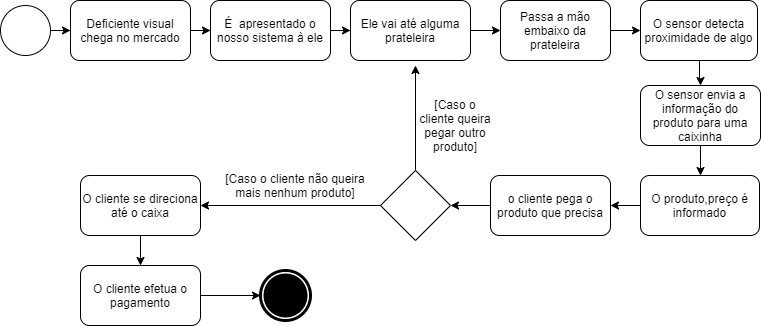

The diagram above was exported from draw.io. Its source (the exported page's mxGraphModel, read from the mxfile embedded in the PNG):
<mxGraphModel dx="868" dy="419" grid="1" gridSize="10" guides="1" tooltips="1" connect="1" arrows="1" fold="1" page="1" pageScale="1" pageWidth="827" pageHeight="1169" math="0" shadow="0">
  <root>
    <mxCell id="0" />
    <mxCell id="1" parent="0" />
    <mxCell id="x_xNSBSPTDFsIbwkqEu0-4" style="edgeStyle=orthogonalEdgeStyle;rounded=0;orthogonalLoop=1;jettySize=auto;html=1;" parent="1" source="x_xNSBSPTDFsIbwkqEu0-1" target="x_xNSBSPTDFsIbwkqEu0-2" edge="1">
      <mxGeometry relative="1" as="geometry" />
    </mxCell>
    <mxCell id="x_xNSBSPTDFsIbwkqEu0-1" value="" style="ellipse;whiteSpace=wrap;html=1;aspect=fixed;" parent="1" vertex="1">
      <mxGeometry x="50" y="30" width="50" height="50" as="geometry" />
    </mxCell>
    <mxCell id="x_xNSBSPTDFsIbwkqEu0-5" style="edgeStyle=orthogonalEdgeStyle;rounded=0;orthogonalLoop=1;jettySize=auto;html=1;" parent="1" source="x_xNSBSPTDFsIbwkqEu0-2" target="x_xNSBSPTDFsIbwkqEu0-3" edge="1">
      <mxGeometry relative="1" as="geometry" />
    </mxCell>
    <mxCell id="x_xNSBSPTDFsIbwkqEu0-2" value="Deficiente visual chega no mercado" style="rounded=1;whiteSpace=wrap;html=1;" parent="1" vertex="1">
      <mxGeometry x="120" y="25" width="120" height="60" as="geometry" />
    </mxCell>
    <mxCell id="x_xNSBSPTDFsIbwkqEu0-7" style="edgeStyle=orthogonalEdgeStyle;rounded=0;orthogonalLoop=1;jettySize=auto;html=1;" parent="1" source="x_xNSBSPTDFsIbwkqEu0-3" target="x_xNSBSPTDFsIbwkqEu0-6" edge="1">
      <mxGeometry relative="1" as="geometry" />
    </mxCell>
    <mxCell id="x_xNSBSPTDFsIbwkqEu0-3" value="É&amp;nbsp; apresentado o nosso sistema à ele" style="rounded=1;whiteSpace=wrap;html=1;" parent="1" vertex="1">
      <mxGeometry x="260" y="25" width="120" height="60" as="geometry" />
    </mxCell>
    <mxCell id="x_xNSBSPTDFsIbwkqEu0-9" value="" style="edgeStyle=orthogonalEdgeStyle;rounded=0;orthogonalLoop=1;jettySize=auto;html=1;" parent="1" source="x_xNSBSPTDFsIbwkqEu0-6" target="x_xNSBSPTDFsIbwkqEu0-8" edge="1">
      <mxGeometry relative="1" as="geometry" />
    </mxCell>
    <mxCell id="x_xNSBSPTDFsIbwkqEu0-6" value="Ele vai até alguma prateleira" style="rounded=1;whiteSpace=wrap;html=1;" parent="1" vertex="1">
      <mxGeometry x="400" y="25" width="120" height="60" as="geometry" />
    </mxCell>
    <mxCell id="x_xNSBSPTDFsIbwkqEu0-11" style="edgeStyle=orthogonalEdgeStyle;rounded=0;orthogonalLoop=1;jettySize=auto;html=1;" parent="1" source="x_xNSBSPTDFsIbwkqEu0-8" target="x_xNSBSPTDFsIbwkqEu0-10" edge="1">
      <mxGeometry relative="1" as="geometry" />
    </mxCell>
    <mxCell id="x_xNSBSPTDFsIbwkqEu0-8" value="Passa a mão embaixo da prateleira" style="rounded=1;whiteSpace=wrap;html=1;" parent="1" vertex="1">
      <mxGeometry x="550" y="25" width="110" height="60" as="geometry" />
    </mxCell>
    <mxCell id="x_xNSBSPTDFsIbwkqEu0-15" style="edgeStyle=orthogonalEdgeStyle;rounded=0;orthogonalLoop=1;jettySize=auto;html=1;entryX=0.5;entryY=0;entryDx=0;entryDy=0;" parent="1" source="x_xNSBSPTDFsIbwkqEu0-10" target="x_xNSBSPTDFsIbwkqEu0-14" edge="1">
      <mxGeometry relative="1" as="geometry" />
    </mxCell>
    <mxCell id="x_xNSBSPTDFsIbwkqEu0-10" value="O sensor detecta proximidade de algo" style="rounded=1;whiteSpace=wrap;html=1;" parent="1" vertex="1">
      <mxGeometry x="690" y="25" width="117" height="60" as="geometry" />
    </mxCell>
    <mxCell id="x_xNSBSPTDFsIbwkqEu0-18" value="" style="edgeStyle=orthogonalEdgeStyle;rounded=0;orthogonalLoop=1;jettySize=auto;html=1;" parent="1" source="x_xNSBSPTDFsIbwkqEu0-14" target="x_xNSBSPTDFsIbwkqEu0-16" edge="1">
      <mxGeometry relative="1" as="geometry" />
    </mxCell>
    <mxCell id="x_xNSBSPTDFsIbwkqEu0-14" value="O sensor envia a informação do produto para uma caixinha" style="rounded=1;whiteSpace=wrap;html=1;" parent="1" vertex="1">
      <mxGeometry x="690" y="110" width="120" height="60" as="geometry" />
    </mxCell>
    <mxCell id="x_xNSBSPTDFsIbwkqEu0-19" style="edgeStyle=orthogonalEdgeStyle;rounded=0;orthogonalLoop=1;jettySize=auto;html=1;entryX=1;entryY=0.5;entryDx=0;entryDy=0;" parent="1" source="x_xNSBSPTDFsIbwkqEu0-16" target="x_xNSBSPTDFsIbwkqEu0-17" edge="1">
      <mxGeometry relative="1" as="geometry" />
    </mxCell>
    <mxCell id="x_xNSBSPTDFsIbwkqEu0-16" value="O produto,preço é informado" style="rounded=1;whiteSpace=wrap;html=1;" parent="1" vertex="1">
      <mxGeometry x="690" y="200" width="119" height="60" as="geometry" />
    </mxCell>
    <mxCell id="x_xNSBSPTDFsIbwkqEu0-22" style="edgeStyle=orthogonalEdgeStyle;rounded=0;orthogonalLoop=1;jettySize=auto;html=1;entryX=1;entryY=0.5;entryDx=0;entryDy=0;" parent="1" source="x_xNSBSPTDFsIbwkqEu0-17" target="x_xNSBSPTDFsIbwkqEu0-21" edge="1">
      <mxGeometry relative="1" as="geometry" />
    </mxCell>
    <mxCell id="x_xNSBSPTDFsIbwkqEu0-17" value="o cliente pega o produto que precisa" style="rounded=1;whiteSpace=wrap;html=1;" parent="1" vertex="1">
      <mxGeometry x="540" y="200" width="120" height="60" as="geometry" />
    </mxCell>
    <mxCell id="x_xNSBSPTDFsIbwkqEu0-27" style="edgeStyle=orthogonalEdgeStyle;rounded=0;orthogonalLoop=1;jettySize=auto;html=1;" parent="1" source="x_xNSBSPTDFsIbwkqEu0-21" edge="1">
      <mxGeometry relative="1" as="geometry">
        <mxPoint x="465" y="90" as="targetPoint" />
      </mxGeometry>
    </mxCell>
    <mxCell id="x_xNSBSPTDFsIbwkqEu0-30" style="edgeStyle=orthogonalEdgeStyle;rounded=0;orthogonalLoop=1;jettySize=auto;html=1;entryX=1;entryY=0.5;entryDx=0;entryDy=0;" parent="1" source="x_xNSBSPTDFsIbwkqEu0-21" target="x_xNSBSPTDFsIbwkqEu0-28" edge="1">
      <mxGeometry relative="1" as="geometry" />
    </mxCell>
    <mxCell id="x_xNSBSPTDFsIbwkqEu0-21" value="" style="rhombus;whiteSpace=wrap;html=1;" parent="1" vertex="1">
      <mxGeometry x="430" y="195" width="70" height="70" as="geometry" />
    </mxCell>
    <mxCell id="x_xNSBSPTDFsIbwkqEu0-24" value="[Caso o cliente queira pegar outro produto]" style="text;html=1;strokeColor=none;fillColor=none;align=center;verticalAlign=middle;whiteSpace=wrap;rounded=0;direction=south;" parent="1" vertex="1">
      <mxGeometry x="465" y="80" width="80" height="140" as="geometry" />
    </mxCell>
    <mxCell id="x_xNSBSPTDFsIbwkqEu0-32" style="edgeStyle=orthogonalEdgeStyle;rounded=0;orthogonalLoop=1;jettySize=auto;html=1;entryX=0.5;entryY=0;entryDx=0;entryDy=0;" parent="1" source="x_xNSBSPTDFsIbwkqEu0-28" target="x_xNSBSPTDFsIbwkqEu0-31" edge="1">
      <mxGeometry relative="1" as="geometry" />
    </mxCell>
    <mxCell id="x_xNSBSPTDFsIbwkqEu0-28" value="O cliente se direciona até o caixa" style="rounded=1;whiteSpace=wrap;html=1;" parent="1" vertex="1">
      <mxGeometry x="130" y="200" width="120" height="60" as="geometry" />
    </mxCell>
    <mxCell id="x_xNSBSPTDFsIbwkqEu0-29" value="[Caso o cliente não queira mais nenhum produto]" style="text;html=1;strokeColor=none;fillColor=none;align=center;verticalAlign=middle;whiteSpace=wrap;rounded=0;" parent="1" vertex="1">
      <mxGeometry x="270" y="200" width="150" height="20" as="geometry" />
    </mxCell>
    <mxCell id="x_xNSBSPTDFsIbwkqEu0-33" style="edgeStyle=orthogonalEdgeStyle;rounded=0;orthogonalLoop=1;jettySize=auto;html=1;" parent="1" source="x_xNSBSPTDFsIbwkqEu0-31" edge="1">
      <mxGeometry relative="1" as="geometry">
        <mxPoint x="310" y="320" as="targetPoint" />
      </mxGeometry>
    </mxCell>
    <mxCell id="x_xNSBSPTDFsIbwkqEu0-31" value="O cliente efetua o pagamento" style="rounded=1;whiteSpace=wrap;html=1;" parent="1" vertex="1">
      <mxGeometry x="130" y="290" width="120" height="60" as="geometry" />
    </mxCell>
    <mxCell id="x_xNSBSPTDFsIbwkqEu0-34" value="" style="shape=mxgraph.bpmn.shape;html=1;verticalLabelPosition=bottom;labelBackgroundColor=#ffffff;verticalAlign=top;align=center;perimeter=ellipsePerimeter;outlineConnect=0;outline=end;symbol=terminate;" parent="1" vertex="1">
      <mxGeometry x="310" y="295" width="50" height="50" as="geometry" />
    </mxCell>
  </root>
</mxGraphModel>